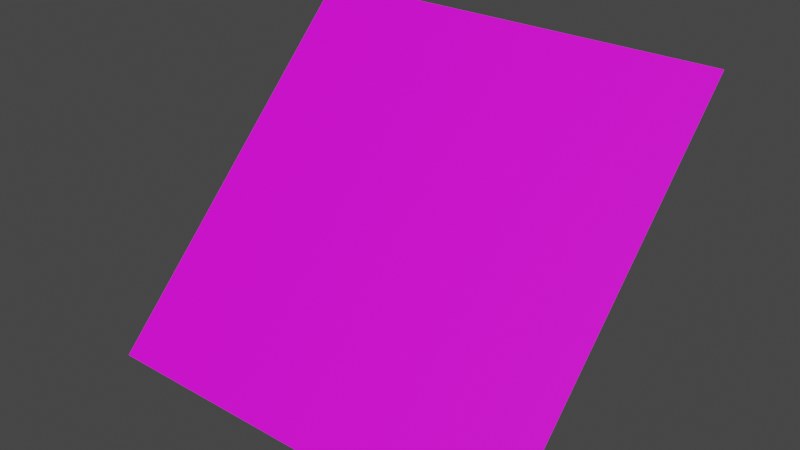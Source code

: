# Source: prova_plane.blend  (saved by Blender 2.83.20; exported with 4.5.12 LTS)
import bpy
from mathutils import Matrix  # noqa: F401  (used for matrix-valued properties, if any)

bpy.ops.wm.read_factory_settings(use_empty=True)
scene = bpy.context.scene
scene.name = 'Scene'

# ---- collections
col_collection = bpy.data.collections.new('Collection'); scene.collection.children.link(col_collection)

# ---- images (referenced by path relative to the original .blend; pixels are not part of the script)
import os
ASSET_DIR = os.environ.get("B2B_ASSET_DIR", "")  # directory of the original .blend (textures are referenced by path, not embedded)
HERE = os.path.dirname(os.path.abspath(__file__))  # packed textures are extracted next to this script under _unpacked/

def load_image(name, relpath, width, height, colorspace="sRGB"):
    """Load a texture the original file referenced (path relative to the .blend, or extracted next to this script)."""
    p = next((c for c in (os.path.join(HERE, relpath), os.path.join(ASSET_DIR, relpath)) if relpath and os.path.exists(c)), "")
    if p:
        img = bpy.data.images.load(p, check_existing=True)
        img.name = name
    else:  # same state as the original file: an image datablock whose file is absent (Cycles renders it pink)
        img = bpy.data.images.new(name, width, height)
        img.source = "FILE"
        img.filepath = "//" + (relpath or name)
    img.colorspace_settings.name = colorspace
    return img
img_row_2_col_1_png = load_image('row-2-col-1.png', 'row-2-col-1.png', 1024, 1024, 'sRGB')

# ---- materials (node trees are filled in below, after node groups)
mat_material_001 = bpy.data.materials.new('Material.001')
mat_material_001.use_transparent_shadow = False

# ---- material node trees
mat_material_001.use_nodes = True; mat_material_001.node_tree.nodes.clear()
_N = mat_material_001.node_tree.nodes; _L = mat_material_001.node_tree.links
n0 = _N.new('ShaderNodeBsdfPrincipled'); n0.name = 'Principled BSDF'; n0.location = (10, 300)
n0.distribution = 'GGX'
n0.subsurface_method = 'BURLEY'
n0.inputs[3].default_value = 1.45
n0.inputs[27].default_value = (0.0, 0.0, 0.0, 1.0)
n0.inputs[28].default_value = 1.0
n1 = _N.new('ShaderNodeOutputMaterial'); n1.name = 'Material Output'; n1.location = (300, 300)
n2 = _N.new('ShaderNodeTexImage'); n2.name = 'Imagen'; n2.location = (-524, 147)
n2.image = img_row_2_col_1_png
n2.interpolation = 'Closest'
_L.new(n0.outputs[0], n1.inputs[0])
_L.new(n2.outputs[0], n0.inputs[0])
_L.new(n2.outputs[1], n0.inputs[4])
n1.is_active_output = True

# ---- world
world_world = bpy.data.worlds.new('World'); scene.world = world_world
world_world.use_nodes = True; world_world.node_tree.nodes.clear()
_N = world_world.node_tree.nodes; _L = world_world.node_tree.links
n0 = _N.new('ShaderNodeOutputWorld'); n0.name = 'World Output'; n0.location = (300, 300)
n1 = _N.new('ShaderNodeBackground'); n1.name = 'Background'; n1.location = (10, 300)
n1.inputs[0].default_value = (0.05088, 0.05088, 0.05088, 1.0)
_L.new(n1.outputs[0], n0.inputs[0])
n0.is_active_output = True
world_world.color = (0.05088, 0.05088, 0.05088)
world_world.use_sun_shadow = False
world_world.sun_shadow_jitter_overblur = 0.0

# ---- meshes
me_plano = bpy.data.meshes.new('Plano')
me_plano.from_pydata([(-1.0, -1.0, 0.0), (1.0, -1.0, 0.0), (-1.0, 1.0, 0.0), (1.0, 1.0, 0.0)], [], [(0, 1, 3, 2)])
_uv = me_plano.uv_layers.new(name='MapaUV')
_uv.uv.foreach_set('vector', [0.0, 0.0, 1.0, 0.0, 1.0, 1.0, 0.0, 1.0])
me_plano.materials.append(mat_material_001)
me_plano.use_remesh_fix_poles = True
me_plano.use_remesh_preserve_attributes = False
me_plano.use_mirror_vertex_groups = False
me_plano.update()

# ---- objects
ob_plano = bpy.data.objects.new('Plano', me_plano)

# ---- transforms, parenting, visibility, modifiers, constraints
ob_plano.location = (0.0, 0.15, 0.7)
ob_plano.rotation_euler = (0.7854, 0.0, 0.0)
ob_plano.lineart.crease_threshold = 0.0

# ---- collection membership
col_collection.objects.link(ob_plano)

# ---- scene / render settings (as saved in the file)
scene.frame_start = 1; scene.frame_end = 250; scene.frame_set(1)
scene.render.engine = 'BLENDER_EEVEE_NEXT'
scene.cycles.use_denoising = False
scene.cycles.samples = 128
scene.cycles.sampling_pattern = 'TABULATED_SOBOL'
scene.cycles.use_adaptive_sampling = False
scene.cycles.use_light_tree = False
scene.view_settings.view_transform = 'Filmic'
bpy.context.view_layer.update()

# ---- added for rendering (the .blend has no active camera and no usable light): camera, sun
cam_auto = bpy.data.cameras.new('AutoCamera')
cam_auto.lens = 50.0
cam_auto.sensor_width = 36.0
cam_auto.clip_end = 1000.0
ob_auto_camera = bpy.data.objects.new('AutoCamera', cam_auto)
scene.collection.objects.link(ob_auto_camera)
ob_auto_camera.location = (2.61693, -2.99032, 2.79354)
ob_auto_camera.rotation_euler = (1.09748, -7.21219e-08, 0.694738)
scene.camera = ob_auto_camera
light_auto_sun = bpy.data.lights.new('AutoSun', 'SUN')
light_auto_sun.energy = 3.0
light_auto_sun.angle = 0.0523599
ob_auto_sun = bpy.data.objects.new('AutoSun', light_auto_sun)
scene.collection.objects.link(ob_auto_sun)
ob_auto_sun.rotation_euler = (0.872665, 0.174533, 0.523599)
bpy.context.view_layer.update()
